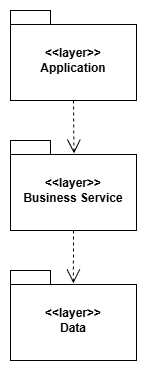

The diagram above was exported from draw.io. Its source (the exported page's mxGraphModel, read from the mxfile embedded in the PNG):
<mxGraphModel dx="1251" dy="667" grid="1" gridSize="10" guides="1" tooltips="1" connect="1" arrows="1" fold="1" page="1" pageScale="1" pageWidth="827" pageHeight="1169" math="0" shadow="0">
  <root>
    <mxCell id="0" />
    <mxCell id="1" parent="0" />
    <mxCell id="Fwl5u_XB-n-ESa_hoW55-1" value="&lt;div&gt;&amp;lt;&amp;lt;layer&amp;gt;&amp;gt;&lt;/div&gt;Application" style="shape=folder;fontStyle=1;spacingTop=10;tabWidth=40;tabHeight=14;tabPosition=left;html=1;whiteSpace=wrap;" parent="1" vertex="1">
      <mxGeometry x="350" y="180" width="126" height="90" as="geometry" />
    </mxCell>
    <mxCell id="Fwl5u_XB-n-ESa_hoW55-2" value="&lt;div&gt;&amp;lt;&amp;lt;layer&amp;gt;&amp;gt;&lt;/div&gt;Business Service" style="shape=folder;fontStyle=1;spacingTop=10;tabWidth=40;tabHeight=14;tabPosition=left;html=1;whiteSpace=wrap;" parent="1" vertex="1">
      <mxGeometry x="350" y="310" width="126" height="90" as="geometry" />
    </mxCell>
    <mxCell id="Fwl5u_XB-n-ESa_hoW55-3" value="&lt;div&gt;&amp;lt;&amp;lt;layer&amp;gt;&amp;gt;&lt;/div&gt;Data" style="shape=folder;fontStyle=1;spacingTop=10;tabWidth=40;tabHeight=14;tabPosition=left;html=1;whiteSpace=wrap;" parent="1" vertex="1">
      <mxGeometry x="350" y="440" width="126" height="90" as="geometry" />
    </mxCell>
    <mxCell id="Fwl5u_XB-n-ESa_hoW55-7" value="" style="endArrow=open;endSize=12;dashed=1;html=1;rounded=0;entryX=0.504;entryY=0.144;entryDx=0;entryDy=0;entryPerimeter=0;exitX=0.5;exitY=1;exitDx=0;exitDy=0;exitPerimeter=0;" parent="1" source="Fwl5u_XB-n-ESa_hoW55-1" target="Fwl5u_XB-n-ESa_hoW55-2" edge="1">
      <mxGeometry x="0.1389" y="17" width="160" relative="1" as="geometry">
        <mxPoint x="370" y="270" as="sourcePoint" />
        <mxPoint x="530" y="270" as="targetPoint" />
        <mxPoint as="offset" />
      </mxGeometry>
    </mxCell>
    <mxCell id="Fwl5u_XB-n-ESa_hoW55-8" value="" style="endArrow=open;endSize=12;dashed=1;html=1;rounded=0;entryX=0.499;entryY=0.142;entryDx=0;entryDy=0;entryPerimeter=0;exitX=0.5;exitY=1;exitDx=0;exitDy=0;exitPerimeter=0;" parent="1" source="Fwl5u_XB-n-ESa_hoW55-2" target="Fwl5u_XB-n-ESa_hoW55-3" edge="1">
      <mxGeometry x="0.1389" y="17" width="160" relative="1" as="geometry">
        <mxPoint x="420" y="400" as="sourcePoint" />
        <mxPoint x="421" y="453" as="targetPoint" />
        <mxPoint as="offset" />
      </mxGeometry>
    </mxCell>
  </root>
</mxGraphModel>